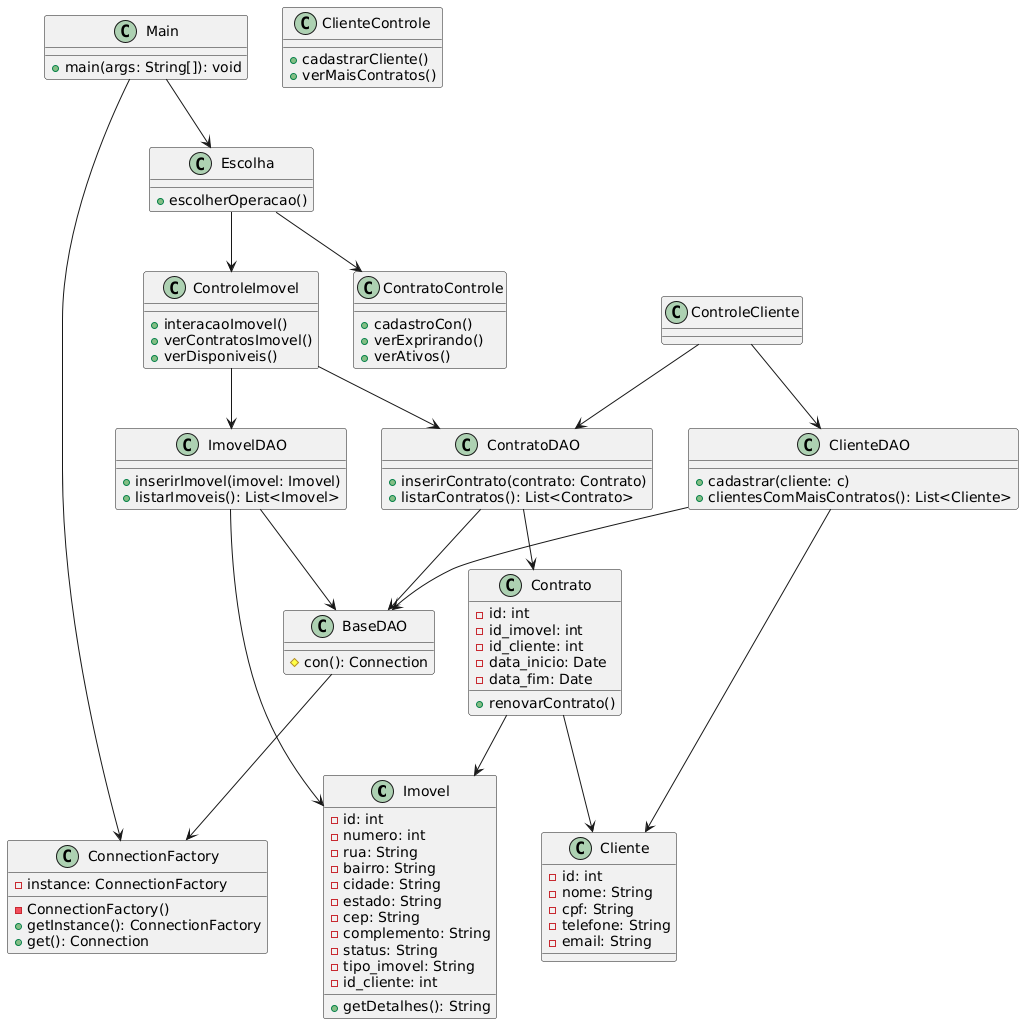

The diagram above was rendered by PlantUML. Its source (embedded in the PNG):
@startuml
' Definição das classes existentes no projeto

class Imovel {
    - id: int
    - numero: int
    - rua: String
    - bairro: String
    - cidade: String
    - estado: String
    - cep: String
    - complemento: String
    - status: String
    - tipo_imovel: String
    - id_cliente: int
    + getDetalhes(): String
}

class Contrato {
    - id: int
    - id_imovel: int
    - id_cliente: int
    - data_inicio: Date
    - data_fim: Date
    + renovarContrato()
}

class Cliente {
    - id: int
    - nome: String
    - cpf: String
    - telefone: String
    - email: String
}

class ClienteDAO {
    + cadastrar(cliente: c)
    + clientesComMaisContratos(): List<Cliente>
}

class ClienteControle {
    + cadastrarCliente()
    + verMaisContratos()
}

class ImovelDAO {
    + inserirImovel(imovel: Imovel)
    + listarImoveis(): List<Imovel>
}

class ControleImovel {
    + interacaoImovel()
    + verContratosImovel()
    + verDisponiveis()
}

class ContratoDAO {
    + inserirContrato(contrato: Contrato)
    + listarContratos(): List<Contrato>
}

class ConnectionFactory {
    - instance: ConnectionFactory
    - ConnectionFactory()
    + getInstance(): ConnectionFactory
    + get(): Connection
}

class BaseDAO {
    # con(): Connection
}

class Main {
    + main(args: String[]): void
}

class Escolha {
    + escolherOperacao()
}

class ContratoControle {
    + cadastroCon()
    + verExprirando()
    + verAtivos()
}

' Relacionamentos
ClienteDAO --> Cliente
ControleCliente --> ClienteDAO
ControleCliente --> ContratoDAO
ImovelDAO --> Imovel
ControleImovel --> ImovelDAO
ControleImovel --> ContratoDAO
ContratoDAO --> Contrato
Contrato --> Cliente
Contrato --> Imovel

' Relações das novas classes
ClienteDAO --> BaseDAO
ImovelDAO --> BaseDAO
ContratoDAO --> BaseDAO
BaseDAO --> ConnectionFactory
Main --> ConnectionFactory
Main --> Escolha
Escolha --> ControleImovel
Escolha --> ContratoControle
@enduml